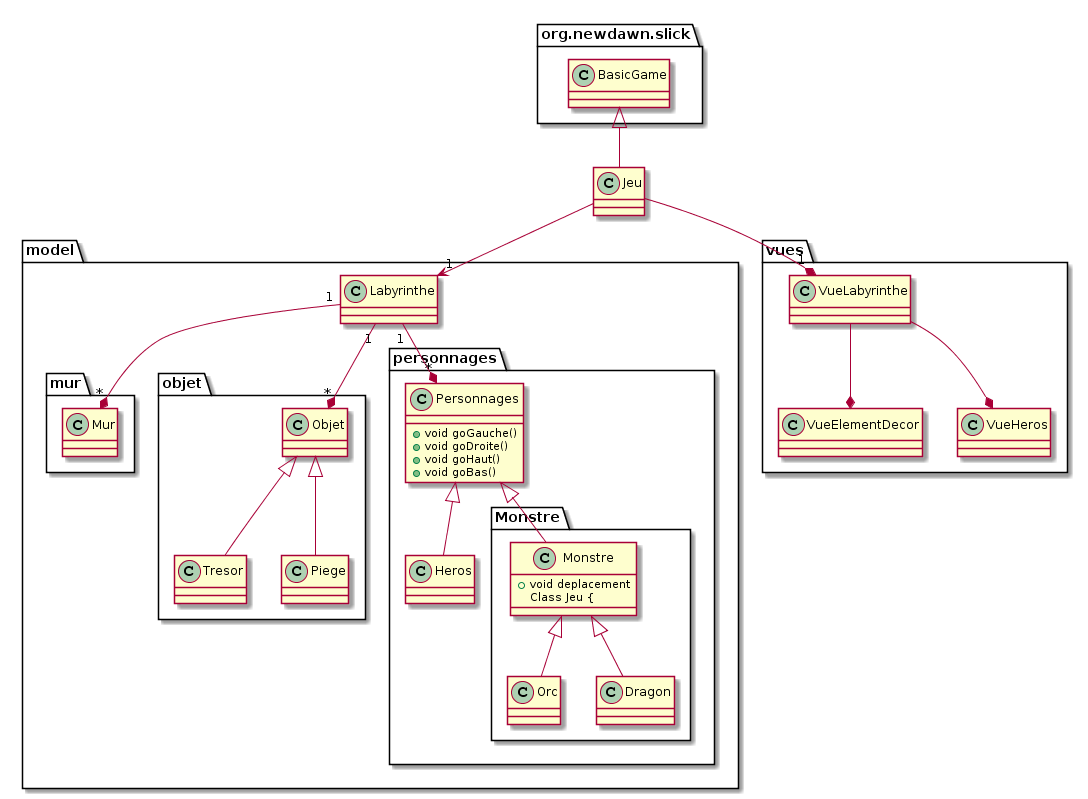

The diagram above was rendered by PlantUML. Its source (embedded in the PNG):
@startuml
class Jeu
package "model" {

class Labyrinthe 
package "mur" {
class Mur
}
package "objet" {
class Objet
Objet <|-- Tresor
Objet <|-- Piege
}
package "personnages" {
Labyrinthe "1" --* "*" Personnages
Personnages <|-- Heros
class Heros

package "Monstre" {
  
Personnages <|-- Monstre
Monstre <|-- Orc
Monstre <|-- Dragon
}
}

}

package vues {
class VueElementDecor
class VueHeros
class VueLabyrinthe

}

package org.newdawn.slick {
class BasicGame
}

Labyrinthe "1" --* "*"  Mur
Labyrinthe "1" --* "*" Objet 
Jeu --> "1" Labyrinthe
BasicGame <|-- Jeu
Jeu  --* "1" VueLabyrinthe
VueLabyrinthe --* VueHeros
VueLabyrinthe --* VueElementDecor

Class Personnages {
+void goGauche()
+void goDroite()
+void goHaut()
+void goBas()
}
Class Labyrinthe {
}
Class Monstre {
+void deplacement
Class Jeu {
}
@enduml